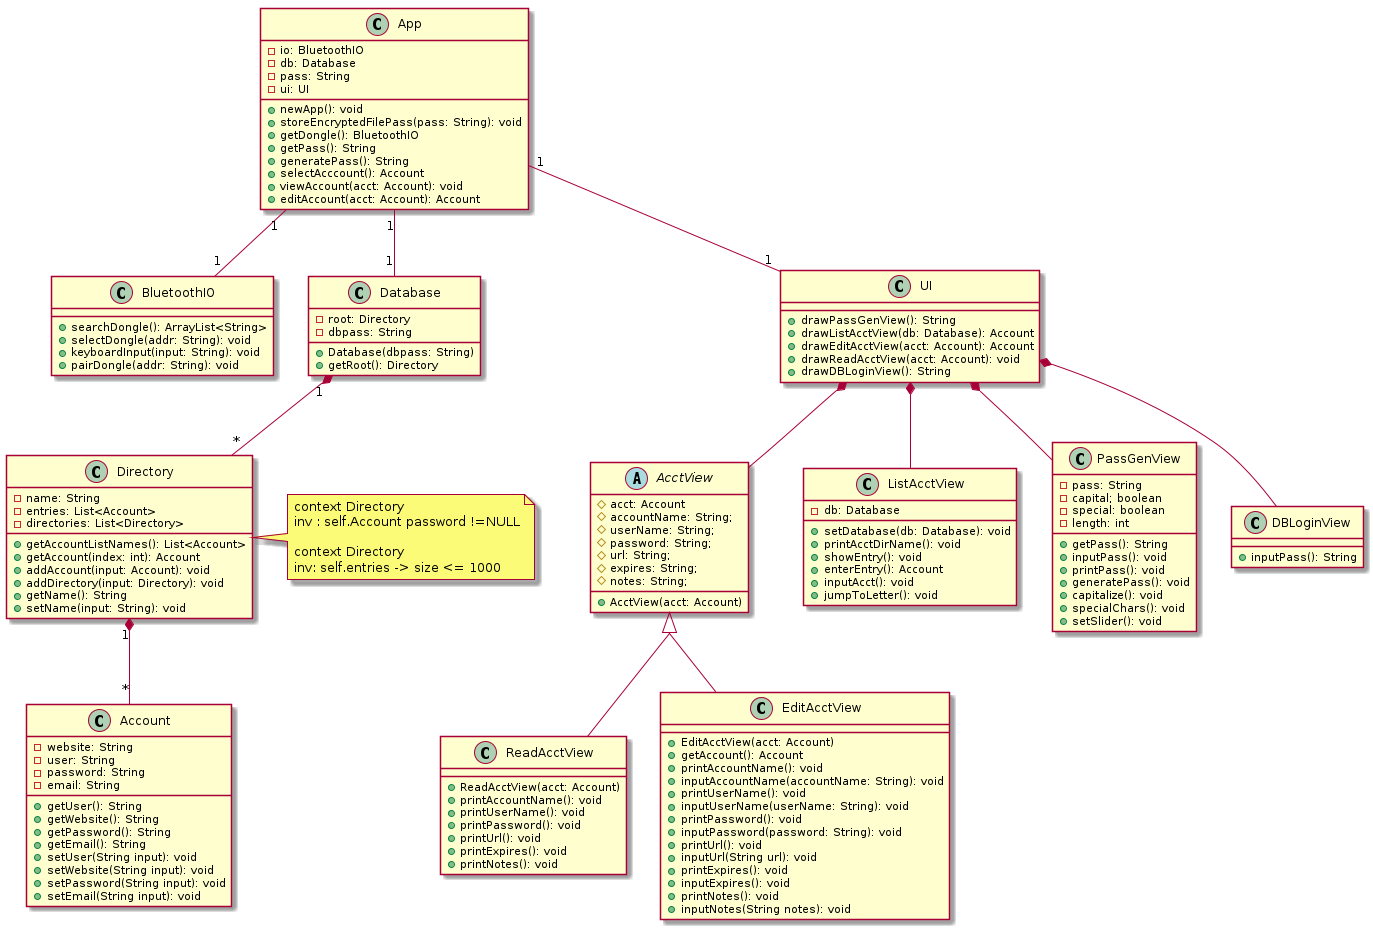

The diagram above was rendered by PlantUML. Its source (embedded in the PNG):
@startuml
skinparam groupInheritance 2

class App {
  -io: BluetoothIO
  -db: Database
  -pass: String
  -ui: UI
  +newApp(): void
  +storeEncryptedFilePass(pass: String): void
  +getDongle(): BluetoothIO
  +getPass(): String
  +generatePass(): String
  +selectAcccount(): Account
  +viewAccount(acct: Account): void
  +editAccount(acct: Account): Account
}

class BluetoothIO {
  +searchDongle(): ArrayList<String>
  +selectDongle(addr: String): void
  +keyboardInput(input: String): void
  +pairDongle(addr: String): void
}

    class Directory {
      -name: String
      -entries: List<Account>
      -directories: List<Directory>
      +getAccountListNames(): List<Account>
      +getAccount(index: int): Account
      +addAccount(input: Account): void
      +addDirectory(input: Directory): void
      +getName(): String
      +setName(input: String): void
    }

    class Database{
      -root: Directory
      -dbpass: String
      +Database(dbpass: String)
      +getRoot(): Directory
    }

    class Account {
      -website: String
      -user: String
      -password: String
      -email: String
      +getUser(): String
      +getWebsite(): String
      +getPassword(): String
      +getEmail(): String
      +setUser(String input): void
      +setWebsite(String input): void
      +setPassword(String input): void
      +setEmail(String input): void
    }

    class UI{
      +drawPassGenView(): String
      +drawListAcctView(db: Database): Account
      +drawEditAcctView(acct: Account): Account
      +drawReadAcctView(acct: Account): void
      +drawDBLoginView(): String
    }

    abstract AcctView{
      #acct: Account
      #accountName: String;
      #userName: String;
      #password: String;
      #url: String;
      #expires: String;
      #notes: String;
      +AcctView(acct: Account)
    }

    class ListAcctView{
      -db: Database
      +setDatabase(db: Database): void
      +printAcctDirName(): void
      +showEntry(): void
      +enterEntry(): Account
      +inputAcct(): void
      +jumpToLetter(): void
    }

    class PassGenView{
      -pass: String
      -capital; boolean
      -special: boolean
      -length: int
      +getPass(): String
      +inputPass(): void
      +printPass(): void
      +generatePass(): void
      +capitalize(): void
      +specialChars(): void
      +setSlider(): void
    }

    class DBLoginView{
      +inputPass(): String
    }

    class ReadAcctView{
      +ReadAcctView(acct: Account)
      +printAccountName(): void
      +printUserName(): void
      +printPassword(): void
      +printUrl(): void
      +printExpires(): void
      +printNotes(): void
    }

    class EditAcctView{
      +EditAcctView(acct: Account)
      +getAccount(): Account
      +printAccountName(): void
      +inputAccountName(accountName: String): void
      +printUserName(): void
      +inputUserName(userName: String): void
      +printPassword(): void
      +inputPassword(password: String): void
      +printUrl(): void
      +inputUrl(String url): void
      +printExpires(): void
      +inputExpires(): void
      +printNotes(): void
      +inputNotes(String notes): void
    }

App "1" -- "1" BluetoothIO

App "1" -- "1" Database
Database "1" *-- "*" Directory
Directory "1" *-- "*" Account

App "1" -- "1" UI
UI *--  AcctView

note right of Directory
  context Directory
  inv : self.Account password !=NULL

  context Directory
  inv: self.entries -> size <= 1000
end note


AcctView <|-- EditAcctView
AcctView <|-- ReadAcctView
UI *-- ListAcctView
UI *-- PassGenView
UI *-- DBLoginView
@enduml